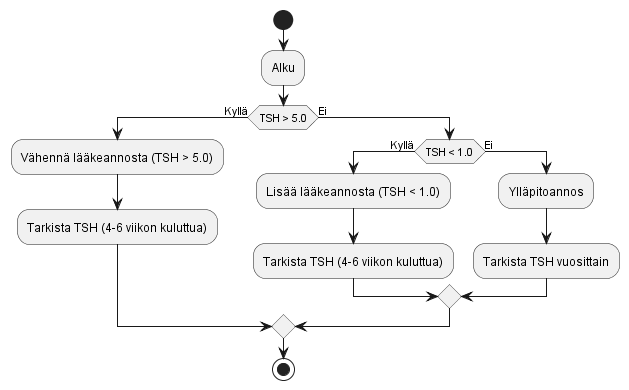

The diagram above was rendered by PlantUML. Its source (embedded in the PNG):
@startuml
start
:Alku;
if (TSH > 5.0) then (Kyllä)
  :Vähennä lääkeannosta (TSH > 5.0);
  :Tarkista TSH (4-6 viikon kuluttua);
else (Ei)
  if (TSH < 1.0) then (Kyllä)
    :Lisää lääkeannosta (TSH < 1.0);
    :Tarkista TSH (4-6 viikon kuluttua);
  else (Ei)
    :Ylläpitoannos;
    :Tarkista TSH vuosittain;
  endif
endif
stop
@enduml